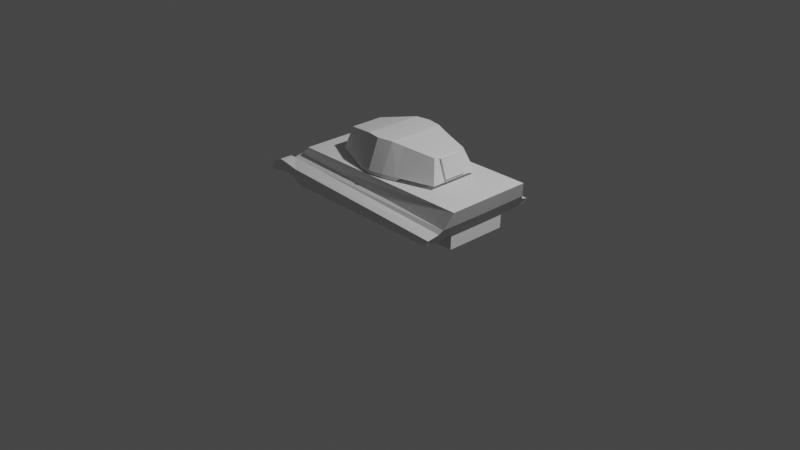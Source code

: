 # Source: tiger2.blend  (saved by Blender 2.82.7; exported with 4.5.12 LTS)
import bpy
from mathutils import Matrix  # noqa: F401  (used for matrix-valued properties, if any)

bpy.ops.wm.read_factory_settings(use_empty=True)
scene = bpy.context.scene
scene.name = 'Scene'

# ---- collections
col_collection = bpy.data.collections.new('Collection'); scene.collection.children.link(col_collection)

# ---- world
world_world = bpy.data.worlds.new('World'); scene.world = world_world
world_world.use_nodes = True; world_world.node_tree.nodes.clear()
_N = world_world.node_tree.nodes; _L = world_world.node_tree.links
n0 = _N.new('ShaderNodeOutputWorld'); n0.name = 'World Output'; n0.location = (300, 300)
n1 = _N.new('ShaderNodeBackground'); n1.name = 'Background'; n1.location = (10, 300)
n1.inputs[0].default_value = (0.05088, 0.05088, 0.05088, 1.0)
_L.new(n1.outputs[0], n0.inputs[0])
n0.is_active_output = True
world_world.color = (0.05088, 0.05088, 0.05088)
world_world.use_sun_shadow = False
world_world.sun_shadow_jitter_overblur = 0.0

# ---- cameras
cam_camera = bpy.data.cameras.new('Camera')
cam_camera.clip_end = 100.0
cam_camera.ortho_scale = 7.314

# ---- lights
light_light = bpy.data.lights.new('Light', 'POINT')
light_light.transmission_factor = 0.0
light_light.energy = 1000.0
light_light.shadow_soft_size = 0.1
light_light.shadow_maximum_resolution = 0.006
light_light.use_absolute_resolution = True

# ---- meshes
me_cube_003 = bpy.data.meshes.new('Cube.003')
me_cube_003.from_pydata([(-0.5398, -0.235, 0.6975), (-0.4772, -0.1804, 0.9135), (-0.5408, 0.0, 0.6975), (-0.474, 0.0, 0.9135), (0.7603, -0.2728, 0.6915), (0.6797, -0.1931, 0.9302), (0.7588, 0.0, 0.6915), (0.6775, 0.0, 0.9302), (0.06145, 0.0, 0.6982), (0.06145, 0.0, 1.0), (0.06844, -0.4638, 0.6982), (0.06712, -0.3413, 1.0), (-0.1137, 0.0, 0.6982), (-0.08203, -0.3163, 1.0), (-0.1068, 0.0, 0.9909), (-0.07017, -0.4375, 0.6982), (0.2375, 0.0, 1.0), (0.2321, -0.4396, 0.6982), (0.2375, 0.0, 0.6982), (0.2334, -0.3131, 1.0), (0.3621, 0.0, 0.9783), (0.3772, -0.3951, 0.6968), (0.3825, 0.0, 0.6968), (0.3571, -0.2755, 0.9783), (-0.5398, -0.235, 0.6643), (-0.5408, 0.0, 0.6643), (0.06145, 0.0, 0.665), (0.06844, -0.4638, 0.665), (-0.1137, 0.0, 0.665), (-0.07017, -0.4375, 0.665), (0.2321, -0.4396, 0.665), (0.2375, 0.0, 0.665), (0.3772, -0.3951, 0.6636), (0.3825, 0.0, 0.6636), (-0.5411, -0.1139, 0.6975), (-0.4756, -0.08572, 0.9135), (0.757, -0.1365, 0.6915), (0.6754, -0.1391, 0.9302), (0.06414, -0.1621, 1.0), (-0.09506, -0.1503, 0.9952), (0.2356, -0.1487, 1.0), (0.3597, -0.1334, 0.9783), (0.38, -0.1877, 0.6968), (-0.5411, -0.1139, 0.6643), (0.2349, -0.2088, 0.665), (0.38, -0.1877, 0.6636), (0.7546, 0.0, 0.7079), (0.6826, 0.0, 0.9151), (0.7531, -0.1258, 0.7079), (0.6808, -0.128, 0.9151), (0.7744, 0.0, 0.7224), (0.7107, 0.0, 0.9137), (0.7729, -0.1261, 0.7224), (0.7089, -0.1283, 0.9137)], [], [(34, 35, 3, 2), (22, 20, 7, 6), (36, 37, 5, 4), (15, 13, 1, 0), (42, 36, 4, 21), (39, 35, 1, 13), (40, 38, 11, 19), (17, 19, 11, 10), (12, 14, 9, 8), (2, 3, 14, 12), (38, 39, 13, 11), (10, 11, 13, 15), (21, 23, 19, 17), (41, 40, 19, 23), (8, 9, 16, 18), (12, 8, 26, 28), (37, 41, 23, 5), (4, 5, 23, 21), (8, 18, 31, 26), (18, 16, 20, 22), (43, 44, 30, 27, 29, 24), (44, 45, 32, 30), (42, 21, 32, 45), (17, 10, 27, 30), (34, 2, 25, 43), (10, 15, 29, 27), (2, 12, 28, 25), (18, 22, 33, 31), (21, 17, 30, 32), (15, 0, 24, 29), (0, 34, 43, 24), (22, 42, 45, 33), (31, 33, 45, 44), (28, 26, 31, 44, 43, 25), (7, 20, 41, 37), (20, 16, 40, 41), (9, 14, 39, 38), (16, 9, 38, 40), (14, 3, 35, 39), (22, 6, 36, 42), (7, 37, 49, 47), (0, 1, 35, 34), (48, 46, 50, 52), (6, 7, 47, 46), (36, 6, 46, 48), (37, 36, 48, 49), (50, 51, 53, 52), (47, 49, 53, 51), (46, 47, 51, 50), (49, 48, 52, 53)])
_uv = me_cube_003.uv_layers.new(name='UVMap')
_uv.uv.foreach_set('vector', [0.375, 0.1312, 0.625, 0.1312, 0.625, 0.25, 0.375, 0.25, 0.375, 0.4288, 0.625, 0.4288, 0.625, 0.5, 0.375, 0.5, 0.375, 0.6188, 0.625, 0.673, 0.625, 0.75, 0.375, 0.75, 0.375, 0.9169, 0.625, 0.9169, 0.625, 1.0, 0.375, 1.0, 0.3038, 0.6188, 0.375, 0.6188, 0.375, 0.75, 0.3038, 0.75, 0.7919, 0.6188, 0.875, 0.6188, 0.875, 0.75, 0.7919, 0.75, 0.7238, 0.6188, 0.758, 0.6188, 0.758, 0.75, 0.7238, 0.75, 0.375, 0.8488, 0.625, 0.8488, 0.625, 0.883, 0.375, 0.883, 0.375, 0.3331, 0.625, 0.3331, 0.625, 0.367, 0.375, 0.367, 0.375, 0.25, 0.625, 0.25, 0.625, 0.3331, 0.375, 0.3331, 0.758, 0.6188, 0.7919, 0.6188, 0.7919, 0.75, 0.758, 0.75, 0.375, 0.883, 0.625, 0.883, 0.625, 0.9169, 0.375, 0.9169, 0.375, 0.8212, 0.625, 0.8212, 0.625, 0.8488, 0.375, 0.8488, 0.6962, 0.6188, 0.7238, 0.6188, 0.7238, 0.75, 0.6962, 0.75, 0.375, 0.367, 0.625, 0.367, 0.625, 0.4012, 0.375, 0.4012, 0.375, 0.3331, 0.375, 0.367, 0.375, 0.367, 0.375, 0.3331, 0.625, 0.673, 0.6962, 0.6188, 0.6962, 0.75, 0.625, 0.75, 0.375, 0.75, 0.625, 0.75, 0.625, 0.8212, 0.375, 0.8212, 0.375, 0.367, 0.375, 0.4012, 0.375, 0.4012, 0.375, 0.367, 0.375, 0.4012, 0.625, 0.4012, 0.625, 0.4288, 0.375, 0.4288, 0.125, 0.6188, 0.2762, 0.6188, 0.2762, 0.75, 0.242, 0.75, 0.2081, 0.75, 0.125, 0.75, 0.2762, 0.6188, 0.3038, 0.6188, 0.3038, 0.75, 0.2762, 0.75, 0.3038, 0.6188, 0.3038, 0.75, 0.3038, 0.75, 0.3038, 0.6188, 0.375, 0.8488, 0.375, 0.883, 0.375, 0.883, 0.375, 0.8488, 0.375, 0.1312, 0.375, 0.25, 0.375, 0.25, 0.375, 0.1312, 0.375, 0.883, 0.375, 0.9169, 0.375, 0.9169, 0.375, 0.883, 0.375, 0.25, 0.375, 0.3331, 0.375, 0.3331, 0.375, 0.25, 0.375, 0.4012, 0.375, 0.4288, 0.375, 0.4288, 0.375, 0.4012, 0.375, 0.8212, 0.375, 0.8488, 0.375, 0.8488, 0.375, 0.8212, 0.375, 0.9169, 0.375, 1.0, 0.375, 1.0, 0.375, 0.9169, 0.375, 0.0, 0.375, 0.1312, 0.375, 0.1312, 0.375, 0.0, 0.3038, 0.5, 0.3038, 0.6188, 0.3038, 0.6188, 0.3038, 0.5, 0.2762, 0.5, 0.3038, 0.5, 0.3038, 0.6188, 0.2762, 0.6188, 0.2081, 0.5, 0.242, 0.5, 0.2762, 0.5, 0.2762, 0.6188, 0.125, 0.6188, 0.125, 0.5, 0.625, 0.5, 0.6962, 0.5, 0.6962, 0.6188, 0.625, 0.673, 0.6962, 0.5, 0.7238, 0.5, 0.7238, 0.6188, 0.6962, 0.6188, 0.758, 0.5, 0.7919, 0.5, 0.7919, 0.6188, 0.758, 0.6188, 0.7238, 0.5, 0.758, 0.5, 0.758, 0.6188, 0.7238, 0.6188, 0.7919, 0.5, 0.875, 0.5, 0.875, 0.6188, 0.7919, 0.6188, 0.3038, 0.5, 0.375, 0.5, 0.375, 0.6188, 0.3038, 0.6188, 0.625, 0.5, 0.625, 0.673, 0.625, 0.673, 0.625, 0.5, 0.375, 0.0, 0.625, 0.0, 0.625, 0.1312, 0.375, 0.1312, 0.375, 0.6188, 0.375, 0.5, 0.375, 0.5, 0.375, 0.6188, 0.375, 0.5, 0.625, 0.5, 0.625, 0.5, 0.375, 0.5, 0.375, 0.6188, 0.375, 0.5, 0.375, 0.5, 0.375, 0.6188, 0.625, 0.673, 0.375, 0.6188, 0.375, 0.6188, 0.625, 0.673, 0.375, 0.5, 0.625, 0.5, 0.625, 0.673, 0.375, 0.6188, 0.625, 0.5, 0.625, 0.673, 0.625, 0.673, 0.625, 0.5, 0.375, 0.5, 0.625, 0.5, 0.625, 0.5, 0.375, 0.5, 0.625, 0.673, 0.375, 0.6188, 0.375, 0.6188, 0.625, 0.673])
me_cube_003.use_remesh_fix_poles = True
me_cube_003.use_remesh_preserve_attributes = False
me_cube_003.use_mirror_vertex_groups = False
me_cube_003.update()
me_plane = bpy.data.meshes.new('Plane')
me_plane.from_pydata([(-0.9944, -1.004, 0.02095), (1.015, -1.004, -0.01289), (-0.9982, 0.0, 0.01695), (1.011, 0.0, -0.01688), (-1.098, -1.0, -0.1794), (0.952, -1.15, -0.3924), (-1.102, 0.0, -0.1628), (0.9482, 0.0, -0.4082), (-1.138, -1.143, -0.2608), (0.9248, -1.214, -0.4866), (-1.14, 0.0, -0.2416), (0.9248, 0.0, -0.5048), (-1.36, -1.164, -0.5764), (-1.361, 0.0, -0.5784), (-1.145, -1.434, -0.2728), (0.897, -1.434, -0.5704), (-1.36, -1.431, -0.5734), (-1.149, -1.434, -0.5076), (0.8658, -1.434, -0.7152), (-0.745, -1.004, 0.01675), (-0.8877, -1.434, -0.6841), (-0.7409, 0.0, 0.01262), (-0.7967, -1.155, -0.2981), (-0.7863, -1.434, -0.3711), (-0.7491, -1.026, -0.2157), (-0.8604, 0.0, 0.01463), (-0.8808, -1.004, 0.01904), (-0.975, -1.149, -0.2786), (-0.9337, -1.012, -0.1965), (-1.04, -1.434, -0.5215), (-0.9639, -1.434, -0.35), (-1.203, -1.14, -0.2667), (-1.303, -1.14, -0.3831), (-1.203, -1.431, -0.2664), (-1.303, -1.431, -0.3828), (-1.321, -1.434, -0.5792), (0.8658, -1.215, -0.7152), (0.8658, 0.0, -0.7152), (-0.9963, -0.5705, 0.01895), (1.013, -0.502, -0.01489), (-1.1, -0.6301, -0.1711), (0.9501, -0.7016, -0.4003), (-0.743, -0.502, 0.01468), (-0.8706, -0.502, 0.01683), (-1.361, -0.7299, -0.5775), (-1.139, -0.646, -0.25), (0.8658, -0.726, -0.7152), (0.9248, -0.7152, -0.496), (-0.9325, 0.0, -1.034), (0.8616, 0.0, -1.036), (-0.9319, -0.7301, -1.033), (0.8616, -0.7262, -1.036)], [], [(38, 2, 25, 43), (5, 41, 47, 9), (0, 26, 28, 4), (39, 3, 7, 41), (38, 0, 4, 40), (8, 27, 22, 9, 47, 11, 10, 45), (6, 40, 45, 10), (4, 28, 27, 8), (10, 45, 44, 13), (8, 14, 33, 31), (8, 27, 30, 14), (14, 30, 29, 17), (23, 22, 9, 15), (42, 21, 3, 39), (22, 24, 5, 9), (20, 23, 15, 18), (24, 19, 1, 5), (28, 26, 19, 24), (30, 27, 22, 23), (43, 25, 21, 42), (27, 28, 24, 22), (29, 30, 23, 20), (32, 31, 33, 34), (12, 8, 31, 32), (16, 12, 32, 34), (14, 16, 34, 33), (16, 14, 17, 35), (36, 18, 15, 9), (36, 9, 47, 46), (26, 43, 42, 19), (19, 42, 39, 1), (2, 38, 40, 6), (1, 39, 41, 5), (0, 38, 43, 26), (45, 40, 4, 8), (44, 45, 8, 12), (46, 47, 11, 37), (47, 41, 7, 11), (44, 46, 51, 50), (51, 49, 48, 50), (13, 44, 50, 48), (46, 37, 49, 51)])
_uv = me_plane.uv_layers.new(name='UVMap')
_uv.uv.foreach_set('vector', [0.0, 0.5, 0.0, 1.0, 0.06862, 1.0, 0.06256, 0.5, 1.0, 0.0, 1.0, 0.5, 1.0, 0.5151, 1.0, 0.0, 0.0, 0.0, 0.05651, 0.0, 0.08033, 0.0, 0.0, 0.0, 1.0, 0.5, 1.0, 1.0, 1.0, 1.0, 1.0, 0.5, 0.0, 0.5, 0.0, 0.0, 0.0, 0.0, 0.0, 0.5, 0.0, 0.0, 0.07881, 0.0, 0.1653, 0.0, 1.0, 0.0, 1.0, 0.5151, 1.0, 1.0, 0.0, 1.0, 0.0, 0.5613, 0.0, 1.0, 0.0, 0.5, 0.0, 0.5613, 0.0, 1.0, 0.0, 0.0, 0.08033, 0.0, 0.07881, 0.0, 0.0, 0.0, 0.0, 1.0, 0.0, 0.5613, 0.0, 0.554, 0.0, 1.0, 0.0, 0.0, 0.0, 0.0, 0.0, 0.0, 0.0, 0.0, 0.0, 0.0, 0.07881, 0.0, 0.08389, 0.0, 0.0, 0.0, 0.0, 0.0, 0.08389, 0.0, 0.09941, 0.0, 0.0, 0.0, 0.1713, 0.0, 0.1653, 0.0, 1.0, 0.0, 1.0, 0.0, 0.1261, 0.5, 0.1281, 1.0, 1.0, 1.0, 1.0, 0.5, 0.1653, 0.0, 0.1703, 0.0, 1.0, 0.0, 1.0, 0.0, 0.1769, 0.0, 0.1713, 0.0, 1.0, 0.0, 1.0, 0.0, 0.1703, 0.0, 0.1241, 0.0, 1.0, 0.0, 1.0, 0.0, 0.08033, 0.0, 0.05651, 0.0, 0.1241, 0.0, 0.1703, 0.0, 0.08389, 0.0, 0.07881, 0.0, 0.1653, 0.0, 0.1713, 0.0, 0.06256, 0.5, 0.06862, 1.0, 0.1281, 1.0, 0.1261, 0.5, 0.07881, 0.0, 0.08033, 0.0, 0.1703, 0.0, 0.1653, 0.0, 0.09941, 0.0, 0.08389, 0.0, 0.1713, 0.0, 0.1769, 0.0, 0.0, 0.0, 0.0, 0.0, 0.0, 0.0, 0.0, 0.0, 0.0, 0.0, 0.0, 0.0, 0.0, 0.0, 0.0, 0.0, 0.0, 0.0, 0.0, 0.0, 0.0, 0.0, 0.0, 0.0, 0.0, 0.0, 0.0, 0.0, 0.0, 0.0, 0.0, 0.0, 0.0, 0.0, 0.0, 0.0, 0.0, 0.0, 0.0, 0.0, 0.0, 0.0, 1.0, 0.0, 1.0, 0.0, 1.0, 0.0, 0.0, 0.0, 0.0, 0.0, 0.0, 0.0, 0.0, 0.0, 0.05651, 0.0, 0.06256, 0.5, 0.1261, 0.5, 0.1241, 0.0, 0.1241, 0.0, 0.1261, 0.5, 1.0, 0.5, 1.0, 0.0, 0.0, 1.0, 0.0, 0.5, 0.0, 0.5, 0.0, 1.0, 1.0, 0.0, 1.0, 0.5, 1.0, 0.5, 1.0, 0.0, 0.0, 0.0, 0.0, 0.5, 0.06256, 0.5, 0.05651, 0.0, 0.0, 0.5613, 0.0, 0.5, 0.0, 0.0, 0.0, 0.0, 0.0, 0.554, 0.0, 0.5613, 0.0, 0.0, 0.0, 0.0, 0.0, 0.0, 0.0, 0.0, 0.0, 0.0, 0.0, 0.0, 1.0, 0.5151, 1.0, 0.5, 1.0, 1.0, 1.0, 1.0, 0.0, 0.0, 0.0, 0.0, 0.0, 0.0, 0.0, 0.0, 0.0, 0.0, 0.0, 0.0, 0.0, 1.0, 0.0, 0.554, 0.0, 1.0, 0.0, 0.554, 0.0, 0.554, 0.0, 1.0, 0.0, 0.0, 0.0, 0.0, 0.0, 0.0, 0.0, 0.0])
me_plane.use_remesh_fix_poles = True
me_plane.use_remesh_preserve_attributes = False
me_plane.use_mirror_vertex_groups = False
me_plane.update()

# ---- objects
ob_light = bpy.data.objects.new('Light', light_light)
ob_camera = bpy.data.objects.new('Camera', cam_camera)
ob_empty = bpy.data.objects.new('Empty', None)
ob_empty_001 = bpy.data.objects.new('Empty.001', None)
ob_empty_002 = bpy.data.objects.new('Empty.002', None)
ob_cube = bpy.data.objects.new('Cube', me_cube_003)
ob_plane = bpy.data.objects.new('Plane', me_plane)

# ---- transforms, parenting, visibility, modifiers, constraints
ob_light.location = (4.076, 1.005, 5.904)
ob_light.rotation_euler = (0.6503, 0.05522, 1.866)
ob_light.lock_rotations_4d = False
ob_light.empty_display_type = 'ARROWS'
ob_light.color = (0.0, 0.0, 0.0, 0.0)
ob_light.lineart.crease_threshold = 0.0
ob_camera.location = (7.359, -6.926, 4.958)
ob_camera.rotation_euler = (1.109, 0.0, 0.8149)
ob_camera.lock_rotations_4d = False
ob_camera.empty_display_type = 'ARROWS'
ob_camera.color = (0.0, 0.0, 0.0, 0.0)
ob_camera.display_type = 'WIRE'
ob_camera.lineart.crease_threshold = 0.0
ob_empty.location = (0.2597, 0.0, -0.1747)
ob_empty.rotation_euler = (1.571, -0.0, -0.0)
ob_empty.empty_display_type = 'IMAGE'
ob_empty.empty_display_size = 5.0
ob_empty.lineart.crease_threshold = 0.0
ob_empty_001.location = (0.2597, 0.6382, -0.1747)
ob_empty_001.rotation_euler = (0.0, -0.0, 0.009)
ob_empty_001.empty_display_type = 'IMAGE'
ob_empty_001.empty_display_size = 5.0
ob_empty_001.lineart.crease_threshold = 0.0
ob_empty_002.location = (0.2597, -1.787, 1.323)
ob_empty_002.rotation_euler = (1.571, -0.0, 1.571)
ob_empty_002.empty_display_type = 'IMAGE'
ob_empty_002.empty_display_size = 5.0
ob_empty_002.use_empty_image_alpha = True
ob_empty_002.lineart.crease_threshold = 0.0
ob_cube.location = (0.0, 0.0, 0.0)
ob_cube.lineart.crease_threshold = 0.0
_m = ob_cube.modifiers.new('Mirror', 'MIRROR')
_m.use_axis = (False, True, False)
_m.use_clip = True
ob_plane.location = (0.1765, -8.774e-08, 0.653)
ob_plane.scale = (1.019, 0.467, 0.467)
ob_plane.lineart.crease_threshold = 0.0
_m = ob_plane.modifiers.new('Mirror', 'MIRROR')
_m.use_axis = (False, True, False)
_m.use_clip = True

# ---- collection membership
col_collection.objects.link(ob_light)
col_collection.objects.link(ob_camera)
col_collection.objects.link(ob_empty)
col_collection.objects.link(ob_empty_001)
col_collection.objects.link(ob_empty_002)
col_collection.objects.link(ob_cube)
col_collection.objects.link(ob_plane)

# ---- scene / render settings (as saved in the file)
scene.camera = ob_camera
scene.frame_start = 1; scene.frame_end = 250; scene.frame_set(4)
scene.render.engine = 'CYCLES'
scene.cycles.use_denoising = False
scene.cycles.samples = 128
scene.cycles.sampling_pattern = 'TABULATED_SOBOL'
scene.cycles.use_adaptive_sampling = False
scene.cycles.use_light_tree = False
scene.view_settings.view_transform = 'Filmic'
bpy.context.view_layer.update()
